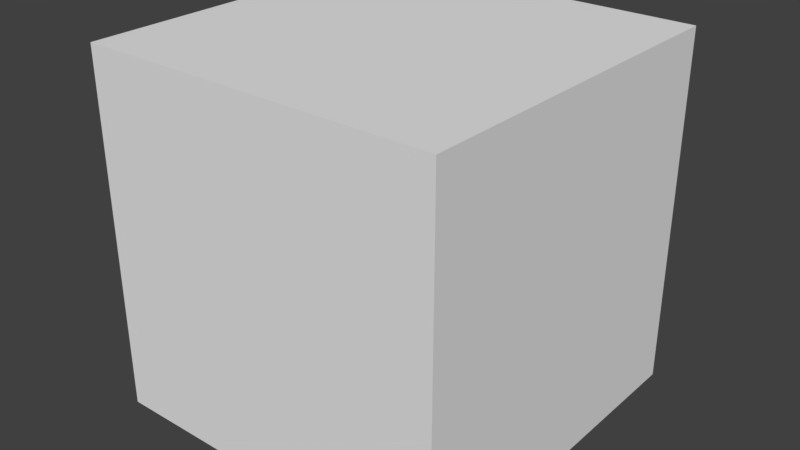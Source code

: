 # Source: terraintest5.blend  (saved by Blender 2.79.7; exported with 4.5.12 LTS)
import bpy
from mathutils import Matrix  # noqa: F401  (used for matrix-valued properties, if any)

bpy.ops.wm.read_factory_settings(use_empty=True)
scene = bpy.context.scene
scene.name = 'Scene'

# ---- collections
col_collection_1 = bpy.data.collections.new('Collection 1'); scene.collection.children.link(col_collection_1)

# ---- materials (node trees are filled in below, after node groups)
mat_grass = bpy.data.materials.new('grass')
mat_grass.alpha_threshold = 0.0
mat_grass.use_transparent_shadow = False
mat_grass.roughness = 0.5

# ---- material node trees

# ---- world
world_world = bpy.data.worlds.new('World'); scene.world = world_world
world_world.color = (0.05088, 0.05088, 0.05088)
world_world.use_sun_shadow = False
world_world.sun_shadow_jitter_overblur = 0.0

# ---- meshes
me_cube_001 = bpy.data.meshes.new('Cube.001')
me_cube_001.from_pydata([(-1.0, -1.0, -1.0), (-1.0, -1.0, 1.0), (-1.0, 1.0, -1.0), (-1.0, 1.0, 1.0), (1.0, -1.0, -1.0), (1.0, -1.0, 1.0), (1.0, 1.0, -1.0), (1.0, 1.0, 1.0)], [], [(0, 1, 3, 2), (2, 3, 7, 6), (6, 7, 5, 4), (4, 5, 1, 0), (2, 6, 4, 0), (7, 3, 1, 5)])
_uv = me_cube_001.uv_layers.new(name='UVMap')
_uv.uv.foreach_set('vector', [0.0, 0.0, 1.0, 0.0, 1.0, 1.0, 0.0, 1.0, 0.0, 0.0, 1.0, 0.0, 1.0, 1.0, 0.0, 1.0, 0.0, 0.0, 1.0, 0.0, 1.0, 1.0, 0.0, 1.0, 0.0, 0.0, 1.0, 0.0, 1.0, 1.0, 0.0, 1.0, 0.0, 0.0, 1.0, 0.0, 1.0, 1.0, 0.0, 1.0, 0.0, 0.0, 1.0, 0.0, 1.0, 1.0, 0.0, 1.0])
me_cube_001.materials.append(mat_grass)
me_cube_001.use_remesh_preserve_volume = False
me_cube_001.use_remesh_preserve_attributes = False
me_cube_001.use_mirror_vertex_groups = False
me_cube_001.update()

# ---- objects
ob_col_1 = bpy.data.objects.new('col-1', me_cube_001)

# ---- transforms, parenting, visibility, modifiers, constraints
ob_col_1.location = (0.0, 0.0, 0.0)
ob_col_1.scale = (4.363, 4.363, 4.363)
ob_col_1.lineart.crease_threshold = 0.0

# ---- collection membership
col_collection_1.objects.link(ob_col_1)

# ---- scene / render settings (as saved in the file)
scene.frame_start = 1; scene.frame_end = 250; scene.frame_set(1)
scene.render.engine = 'BLENDER_EEVEE_NEXT'
scene.render.resolution_percentage = 50
scene.render.dither_intensity = 0.0
scene.cycles.use_denoising = False
scene.cycles.samples = 128
scene.cycles.sampling_pattern = 'TABULATED_SOBOL'
scene.cycles.use_adaptive_sampling = False
scene.cycles.use_light_tree = False
scene.view_settings.view_transform = 'Standard'
bpy.context.view_layer.update()

# ---- added for rendering (the .blend has no active camera and no usable light): camera, sun
cam_auto = bpy.data.cameras.new('AutoCamera')
cam_auto.lens = 50.0
cam_auto.sensor_width = 36.0
cam_auto.clip_end = 1000.0
ob_auto_camera = bpy.data.objects.new('AutoCamera', cam_auto)
scene.collection.objects.link(ob_auto_camera)
ob_auto_camera.location = (13.985, -16.782, 11.188)
ob_auto_camera.rotation_euler = (1.09748, -7.21219e-08, 0.694738)
scene.camera = ob_auto_camera
light_auto_sun = bpy.data.lights.new('AutoSun', 'SUN')
light_auto_sun.energy = 3.0
light_auto_sun.angle = 0.0523599
ob_auto_sun = bpy.data.objects.new('AutoSun', light_auto_sun)
scene.collection.objects.link(ob_auto_sun)
ob_auto_sun.rotation_euler = (0.872665, 0.174533, 0.523599)
bpy.context.view_layer.update()
